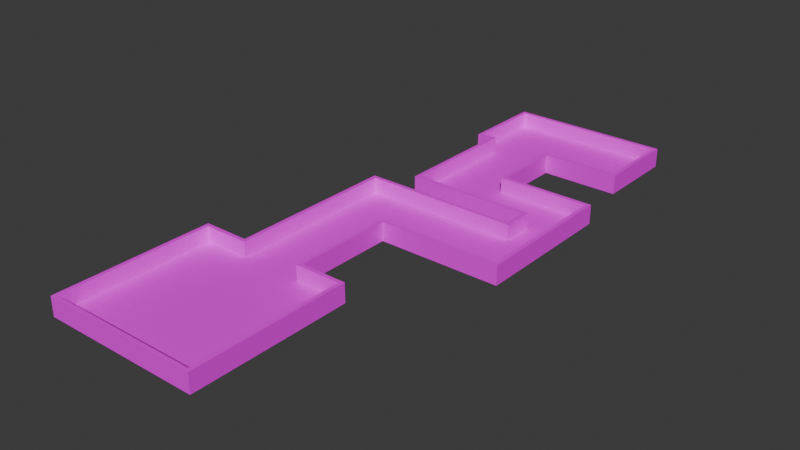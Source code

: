 # Source: mle-basic3-7.blend  (saved by Blender 4.0.36; exported with 4.5.12 LTS)
import bpy
from mathutils import Matrix  # noqa: F401  (used for matrix-valued properties, if any)

bpy.ops.wm.read_factory_settings(use_empty=True)
scene = bpy.context.scene
scene.name = 'Scene'

# ---- collections
col_collection = bpy.data.collections.new('Collection'); scene.collection.children.link(col_collection)

# ---- images (referenced by path relative to the original .blend; pixels are not part of the script)
import os
ASSET_DIR = os.environ.get("B2B_ASSET_DIR", "")  # directory of the original .blend (textures are referenced by path, not embedded)
HERE = os.path.dirname(os.path.abspath(__file__))  # packed textures are extracted next to this script under _unpacked/

def load_image(name, relpath, width, height, colorspace="sRGB"):
    """Load a texture the original file referenced (path relative to the .blend, or extracted next to this script)."""
    p = next((c for c in (os.path.join(HERE, relpath), os.path.join(ASSET_DIR, relpath)) if relpath and os.path.exists(c)), "")
    if p:
        img = bpy.data.images.load(p, check_existing=True)
        img.name = name
    else:  # same state as the original file: an image datablock whose file is absent (Cycles renders it pink)
        img = bpy.data.images.new(name, width, height)
        img.source = "FILE"
        img.filepath = "//" + (relpath or name)
    img.colorspace_settings.name = colorspace
    return img
img_texture_08_png = load_image('texture_08.png', 'texture_08.png', 1024, 1024, 'sRGB')
img_texture_13_png = load_image('texture_13.png', 'texture_13.png', 1024, 1024, 'sRGB')

# ---- materials (node trees are filled in below, after node groups)
mat_floor = bpy.data.materials.new('Floor')
mat_floor.use_transparent_shadow = False
mat_wall = bpy.data.materials.new('Wall')
mat_wall.use_transparent_shadow = False

# ---- material node trees
mat_floor.use_nodes = True; mat_floor.node_tree.nodes.clear()
_N = mat_floor.node_tree.nodes; _L = mat_floor.node_tree.links
n0 = _N.new('ShaderNodeBsdfPrincipled'); n0.name = 'Principled BSDF'; n0.location = (10, 300)
n0.inputs[3].default_value = 1.45
n1 = _N.new('ShaderNodeOutputMaterial'); n1.name = 'Material Output'; n1.location = (300, 300)
n2 = _N.new('ShaderNodeTexImage'); n2.name = 'Image Texture'; n2.location = (-405, 279)
n2.image = img_texture_08_png
_L.new(n0.outputs[0], n1.inputs[0])
_L.new(n2.outputs[0], n0.inputs[0])
n1.is_active_output = True
mat_wall.use_nodes = True; mat_wall.node_tree.nodes.clear()
_N = mat_wall.node_tree.nodes; _L = mat_wall.node_tree.links
n0 = _N.new('ShaderNodeOutputMaterial'); n0.name = 'Material Output'; n0.location = (300, 300)
n1 = _N.new('ShaderNodeBsdfPrincipled'); n1.name = 'Principled BSDF'; n1.location = (-60, 290)
n1.inputs[3].default_value = 1.45
n2 = _N.new('ShaderNodeTexImage'); n2.name = 'Image Texture'; n2.location = (-386, 282)
n2.width = 266
n2.image = img_texture_13_png
_L.new(n1.outputs[0], n0.inputs[0])
_L.new(n2.outputs[0], n1.inputs[0])
n0.is_active_output = True

# ---- world
world_world = bpy.data.worlds.new('World'); scene.world = world_world
world_world.color = (0.05088, 0.05088, 0.05088)
world_world.use_sun_shadow = False
world_world.sun_shadow_jitter_overblur = 0.0

# ---- meshes
me_floor_plan = bpy.data.meshes.new('floor-plan')
me_floor_plan.from_pydata([(-5.0, -9.0, 0.0), (5.0, -19.0, 0.0), (5.0, -9.0, 0.0), (-5.0, -19.0, 0.0), (-5.0, -9.0, 1.0), (5.0, -19.0, 1.0), (5.0, -9.0, 1.0), (-5.0, -19.0, 1.0), (-2.0, -9.0, 0.0), (-2.0, -9.0, 1.0), (2.0, -9.0, 0.0), (2.0, -9.0, 1.0), (-2.0, 2.0, 0.0), (-2.0, 2.0, 1.0), (2.0, -2.0, 0.0), (2.0, -2.0, 1.0), (8.0, 2.0, 0.0), (8.0, 2.0, 1.0), (8.0, 4.0, 0.0), (8.0, 4.0, 1.0), (0.0, 4.0, 0.0), (0.0, 4.0, 1.0), (0.0, 12.0, 0.0), (0.0, 12.0, 1.0), (10.0, -2.0, 0.0), (10.0, -2.0, 1.0), (10.0, 7.0, 0.0), (10.0, 7.0, 1.0), (4.0, 7.0, 0.0), (4.0, 7.0, 1.0), (4.0, 12.0, 0.0), (4.0, 12.0, 1.0), (9.0, 12.0, 0.0), (9.0, 12.0, 1.0), (-1.0, 12.0, 0.0), (-1.0, 12.0, 1.0), (-1.0, 17.0, 0.0), (-1.0, 17.0, 1.0), (9.0, 17.0, 0.0), (9.0, 17.0, 1.0)], [], [(5, 6, 2, 1), (0, 4, 7, 3), (4, 0, 8, 9), (7, 5, 1, 3), (2, 6, 11, 10), (10, 11, 15, 14), (9, 8, 12, 13), (13, 12, 16, 17), (17, 16, 18, 19), (19, 18, 20, 21), (21, 20, 22, 23), (14, 15, 25, 24), (24, 25, 27, 26), (26, 27, 29, 28), (28, 29, 31, 30), (30, 31, 33, 32), (23, 22, 34, 35), (35, 34, 36, 37), (37, 36, 38, 39), (32, 33, 39, 38), (1, 2, 10, 14, 24, 26, 28, 30, 32, 38, 36, 34, 22, 20, 18, 16, 12, 8, 0, 3)])
me_floor_plan.polygons.foreach_set('material_index', [1, 1, 1, 1, 1, 1, 1, 1, 1, 1, 1, 1, 1, 1, 1, 1, 1, 1, 1, 1, 0])
_uv = me_floor_plan.uv_layers.new(name='UVMap')
_uv.uv.foreach_set('vector', [0.0, 0.0, 1.0, 0.0, 1.0, 1.0, 0.0, 1.0, 0.0, 0.0, 1.0, 0.0, 1.0, 1.0, 0.0, 1.0, 0.0, 0.0, 1.0, 0.0, 1.0, 1.0, 0.0, 1.0, 0.0, 0.0, 1.0, 0.0, 1.0, 1.0, 0.0, 1.0, 0.0, 0.0, 1.0, 0.0, 1.0, 1.0, 0.0, 1.0, 0.0, 0.0, 1.0, 0.0, 1.0, 1.0, 0.0, 1.0, 0.0, 0.0, 1.0, 0.0, 1.0, 1.0, 0.0, 1.0, 0.0, 0.0, 1.0, 0.0, 1.0, 1.0, 0.0, 1.0, 0.0, 0.0, 1.0, 0.0, 1.0, 1.0, 0.0, 1.0, 0.0, 0.0, 1.0, 0.0, 1.0, 1.0, 0.0, 1.0, 0.0, 0.0, 1.0, 0.0, 1.0, 1.0, 0.0, 1.0, 0.0, 0.0, 1.0, 0.0, 1.0, 1.0, 0.0, 1.0, 0.0, 0.0, 1.0, 0.0, 1.0, 1.0, 0.0, 1.0, 0.0, 0.0, 1.0, 0.0, 1.0, 1.0, 0.0, 1.0, 0.0, 0.0, 1.0, 0.0, 1.0, 1.0, 0.0, 1.0, 0.0, 0.0, 1.0, 0.0, 1.0, 1.0, 0.0, 1.0, 0.0, 0.0, 1.0, 0.0, 1.0, 1.0, 0.0, 1.0, 0.0, 0.0, 1.0, 0.0, 1.0, 1.0, 0.0, 1.0, 0.0, 0.0, 1.0, 0.0, 1.0, 1.0, 0.0, 1.0, 0.0, 0.0, 1.0, 0.0, 1.0, 1.0, 0.0, 1.0, 5.0, 0.0, 5.0, 5.0, 3.5, 5.0, 3.5, 8.5, 7.5, 8.5, 7.5, 13.0, 4.5, 13.0, 4.5, 15.5, 7.0, 15.5, 7.0, 18.0, 2.0, 18.0, 2.0, 15.5, 2.5, 15.5, 2.5, 11.5, 6.5, 11.5, 6.5, 10.5, 1.5, 10.5, 1.5, 5.0, 0.0, 5.0, 0.0, 0.0])
me_floor_plan.materials.append(mat_floor)
me_floor_plan.materials.append(mat_wall)
me_floor_plan.update()

# ---- objects
ob_player_spawn_000 = bpy.data.objects.new('player-spawn.000', None)
ob_enemy_spawn = bpy.data.objects.new('enemy-spawn', None)
ob_floor_plan = bpy.data.objects.new('floor-plan', me_floor_plan)

# ---- transforms, parenting, visibility, modifiers, constraints
ob_player_spawn_000.parent = ob_floor_plan
ob_player_spawn_000.location = (7.0, 15.0, 0.0)
ob_enemy_spawn.parent = ob_floor_plan
ob_enemy_spawn.location = (0.0, -14.0, 0.0)
ob_floor_plan.location = (0.0, 0.0, 0.0)
_m = ob_floor_plan.modifiers.new('Solidify', 'SOLIDIFY')
_m.solidify_mode = 'NON_MANIFOLD'
_m.thickness = 0.25
_m.nonmanifold_boundary_mode = 'FLAT'
_m.nonmanifold_merge_threshold = 0.0

# ---- collection membership
col_collection.objects.link(ob_player_spawn_000)
col_collection.objects.link(ob_enemy_spawn)
col_collection.objects.link(ob_floor_plan)

# ---- scene / render settings (as saved in the file)
scene.frame_start = 1; scene.frame_end = 250; scene.frame_set(0)
scene.render.engine = 'BLENDER_EEVEE_NEXT'
scene.cycles.sampling_pattern = 'TABULATED_SOBOL'
bpy.context.view_layer.update()

# ---- added for rendering (the .blend has no active camera and no usable light): camera, sun
cam_auto = bpy.data.cameras.new('AutoCamera')
cam_auto.lens = 50.0
cam_auto.sensor_width = 36.0
cam_auto.clip_end = 1000.0
ob_auto_camera = bpy.data.objects.new('AutoCamera', cam_auto)
scene.collection.objects.link(ob_auto_camera)
ob_auto_camera.location = (39.2078, -45.0493, 29.7412)
ob_auto_camera.rotation_euler = (1.09748, -7.21219e-08, 0.694738)
scene.camera = ob_auto_camera
light_auto_sun = bpy.data.lights.new('AutoSun', 'SUN')
light_auto_sun.energy = 3.0
light_auto_sun.angle = 0.0523599
ob_auto_sun = bpy.data.objects.new('AutoSun', light_auto_sun)
scene.collection.objects.link(ob_auto_sun)
ob_auto_sun.rotation_euler = (0.872665, 0.174533, 0.523599)
bpy.context.view_layer.update()
